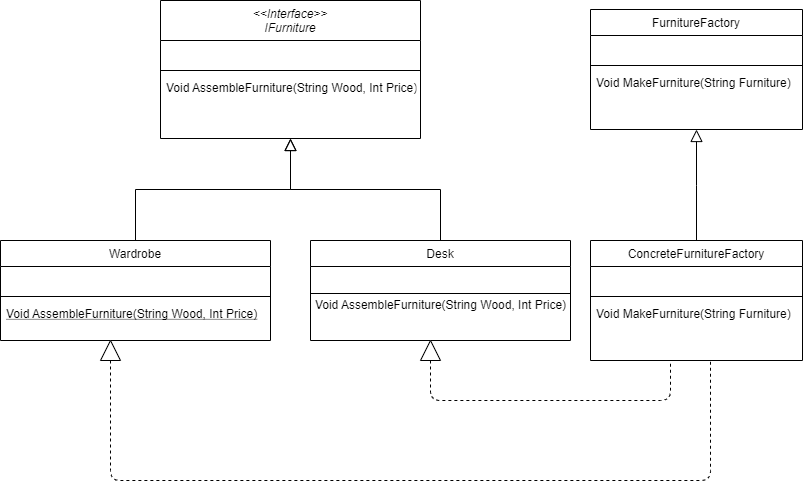

The diagram above was exported from draw.io. Its source (the exported page's mxGraphModel, read from the mxfile embedded in the PNG):
<mxGraphModel dx="782" dy="446" grid="1" gridSize="10" guides="1" tooltips="1" connect="1" arrows="1" fold="1" page="1" pageScale="1" pageWidth="827" pageHeight="1169" math="0" shadow="0">
  <root>
    <mxCell id="WIyWlLk6GJQsqaUBKTNV-0" />
    <mxCell id="WIyWlLk6GJQsqaUBKTNV-1" parent="WIyWlLk6GJQsqaUBKTNV-0" />
    <mxCell id="zkfFHV4jXpPFQw0GAbJ--0" value="&lt;&lt;Interface&gt;&gt;&#10;IFurniture" style="swimlane;fontStyle=2;align=center;verticalAlign=top;childLayout=stackLayout;horizontal=1;startSize=40;horizontalStack=0;resizeParent=1;resizeLast=0;collapsible=1;marginBottom=0;rounded=0;shadow=0;strokeWidth=1;" parent="WIyWlLk6GJQsqaUBKTNV-1" vertex="1">
      <mxGeometry x="170" y="120" width="260" height="138" as="geometry">
        <mxRectangle x="230" y="140" width="160" height="26" as="alternateBounds" />
      </mxGeometry>
    </mxCell>
    <mxCell id="zkfFHV4jXpPFQw0GAbJ--3" value="      " style="text;align=left;verticalAlign=top;spacingLeft=4;spacingRight=4;overflow=hidden;rotatable=0;points=[[0,0.5],[1,0.5]];portConstraint=eastwest;rounded=0;shadow=0;html=0;" parent="zkfFHV4jXpPFQw0GAbJ--0" vertex="1">
      <mxGeometry y="40" width="260" height="26" as="geometry" />
    </mxCell>
    <mxCell id="zkfFHV4jXpPFQw0GAbJ--4" value="" style="line;html=1;strokeWidth=1;align=left;verticalAlign=middle;spacingTop=-1;spacingLeft=3;spacingRight=3;rotatable=0;labelPosition=right;points=[];portConstraint=eastwest;" parent="zkfFHV4jXpPFQw0GAbJ--0" vertex="1">
      <mxGeometry y="66" width="260" height="8" as="geometry" />
    </mxCell>
    <mxCell id="zkfFHV4jXpPFQw0GAbJ--5" value="Void AssembleFurniture(String Wood, Int Price)" style="text;align=left;verticalAlign=top;spacingLeft=4;spacingRight=4;overflow=hidden;rotatable=0;points=[[0,0.5],[1,0.5]];portConstraint=eastwest;" parent="zkfFHV4jXpPFQw0GAbJ--0" vertex="1">
      <mxGeometry y="74" width="260" height="26" as="geometry" />
    </mxCell>
    <mxCell id="zkfFHV4jXpPFQw0GAbJ--6" value="Wardrobe" style="swimlane;fontStyle=0;align=center;verticalAlign=top;childLayout=stackLayout;horizontal=1;startSize=26;horizontalStack=0;resizeParent=1;resizeLast=0;collapsible=1;marginBottom=0;rounded=0;shadow=0;strokeWidth=1;" parent="WIyWlLk6GJQsqaUBKTNV-1" vertex="1">
      <mxGeometry x="10" y="360" width="270" height="100" as="geometry">
        <mxRectangle x="130" y="380" width="160" height="26" as="alternateBounds" />
      </mxGeometry>
    </mxCell>
    <mxCell id="zkfFHV4jXpPFQw0GAbJ--8" value="       " style="text;align=left;verticalAlign=top;spacingLeft=4;spacingRight=4;overflow=hidden;rotatable=0;points=[[0,0.5],[1,0.5]];portConstraint=eastwest;rounded=0;shadow=0;html=0;" parent="zkfFHV4jXpPFQw0GAbJ--6" vertex="1">
      <mxGeometry y="26" width="270" height="26" as="geometry" />
    </mxCell>
    <mxCell id="zkfFHV4jXpPFQw0GAbJ--9" value="" style="line;html=1;strokeWidth=1;align=left;verticalAlign=middle;spacingTop=-1;spacingLeft=3;spacingRight=3;rotatable=0;labelPosition=right;points=[];portConstraint=eastwest;" parent="zkfFHV4jXpPFQw0GAbJ--6" vertex="1">
      <mxGeometry y="52" width="270" height="8" as="geometry" />
    </mxCell>
    <mxCell id="zkfFHV4jXpPFQw0GAbJ--10" value="Void AssembleFurniture(String Wood, Int Price)" style="text;align=left;verticalAlign=top;spacingLeft=4;spacingRight=4;overflow=hidden;rotatable=0;points=[[0,0.5],[1,0.5]];portConstraint=eastwest;fontStyle=4" parent="zkfFHV4jXpPFQw0GAbJ--6" vertex="1">
      <mxGeometry y="60" width="270" height="26" as="geometry" />
    </mxCell>
    <mxCell id="zkfFHV4jXpPFQw0GAbJ--12" value="" style="endArrow=block;endSize=10;endFill=0;shadow=0;strokeWidth=1;rounded=0;edgeStyle=elbowEdgeStyle;elbow=vertical;" parent="WIyWlLk6GJQsqaUBKTNV-1" source="zkfFHV4jXpPFQw0GAbJ--6" target="zkfFHV4jXpPFQw0GAbJ--0" edge="1">
      <mxGeometry width="160" relative="1" as="geometry">
        <mxPoint x="200" y="203" as="sourcePoint" />
        <mxPoint x="200" y="203" as="targetPoint" />
      </mxGeometry>
    </mxCell>
    <mxCell id="zkfFHV4jXpPFQw0GAbJ--13" value="Desk" style="swimlane;fontStyle=0;align=center;verticalAlign=top;childLayout=stackLayout;horizontal=1;startSize=26;horizontalStack=0;resizeParent=1;resizeLast=0;collapsible=1;marginBottom=0;rounded=0;shadow=0;strokeWidth=1;" parent="WIyWlLk6GJQsqaUBKTNV-1" vertex="1">
      <mxGeometry x="320" y="360" width="260" height="100" as="geometry">
        <mxRectangle x="340" y="380" width="170" height="26" as="alternateBounds" />
      </mxGeometry>
    </mxCell>
    <mxCell id="zkfFHV4jXpPFQw0GAbJ--14" value="      " style="text;align=left;verticalAlign=top;spacingLeft=4;spacingRight=4;overflow=hidden;rotatable=0;points=[[0,0.5],[1,0.5]];portConstraint=eastwest;" parent="zkfFHV4jXpPFQw0GAbJ--13" vertex="1">
      <mxGeometry y="26" width="260" height="26" as="geometry" />
    </mxCell>
    <mxCell id="zkfFHV4jXpPFQw0GAbJ--15" value="" style="line;html=1;strokeWidth=1;align=left;verticalAlign=middle;spacingTop=-1;spacingLeft=3;spacingRight=3;rotatable=0;labelPosition=right;points=[];portConstraint=eastwest;" parent="zkfFHV4jXpPFQw0GAbJ--13" vertex="1">
      <mxGeometry y="52" width="260" height="2" as="geometry" />
    </mxCell>
    <mxCell id="Yp_L6A8Zt7Hu8Cvq1USg-11" value="&lt;span style=&quot;text-align: left&quot;&gt;Void&amp;nbsp;AssembleFurniture(String Wood, Int Price)&lt;/span&gt;" style="text;html=1;align=center;verticalAlign=middle;resizable=0;points=[];autosize=1;" vertex="1" parent="zkfFHV4jXpPFQw0GAbJ--13">
      <mxGeometry y="54" width="260" height="20" as="geometry" />
    </mxCell>
    <mxCell id="zkfFHV4jXpPFQw0GAbJ--16" value="" style="endArrow=block;endSize=10;endFill=0;shadow=0;strokeWidth=1;rounded=0;edgeStyle=elbowEdgeStyle;elbow=vertical;" parent="WIyWlLk6GJQsqaUBKTNV-1" source="zkfFHV4jXpPFQw0GAbJ--13" target="zkfFHV4jXpPFQw0GAbJ--0" edge="1">
      <mxGeometry width="160" relative="1" as="geometry">
        <mxPoint x="210" y="373" as="sourcePoint" />
        <mxPoint x="310" y="271" as="targetPoint" />
      </mxGeometry>
    </mxCell>
    <mxCell id="zkfFHV4jXpPFQw0GAbJ--17" value="ConcreteFurnitureFactory" style="swimlane;fontStyle=0;align=center;verticalAlign=top;childLayout=stackLayout;horizontal=1;startSize=26;horizontalStack=0;resizeParent=1;resizeLast=0;collapsible=1;marginBottom=0;rounded=0;shadow=0;strokeWidth=1;" parent="WIyWlLk6GJQsqaUBKTNV-1" vertex="1">
      <mxGeometry x="600" y="360" width="212" height="120" as="geometry">
        <mxRectangle x="550" y="140" width="160" height="26" as="alternateBounds" />
      </mxGeometry>
    </mxCell>
    <mxCell id="zkfFHV4jXpPFQw0GAbJ--18" value="    " style="text;align=left;verticalAlign=top;spacingLeft=4;spacingRight=4;overflow=hidden;rotatable=0;points=[[0,0.5],[1,0.5]];portConstraint=eastwest;" parent="zkfFHV4jXpPFQw0GAbJ--17" vertex="1">
      <mxGeometry y="26" width="212" height="26" as="geometry" />
    </mxCell>
    <mxCell id="zkfFHV4jXpPFQw0GAbJ--23" value="" style="line;html=1;strokeWidth=1;align=left;verticalAlign=middle;spacingTop=-1;spacingLeft=3;spacingRight=3;rotatable=0;labelPosition=right;points=[];portConstraint=eastwest;" parent="zkfFHV4jXpPFQw0GAbJ--17" vertex="1">
      <mxGeometry y="52" width="212" height="8" as="geometry" />
    </mxCell>
    <mxCell id="zkfFHV4jXpPFQw0GAbJ--24" value="Void MakeFurniture(String Furniture)" style="text;align=left;verticalAlign=top;spacingLeft=4;spacingRight=4;overflow=hidden;rotatable=0;points=[[0,0.5],[1,0.5]];portConstraint=eastwest;" parent="zkfFHV4jXpPFQw0GAbJ--17" vertex="1">
      <mxGeometry y="60" width="212" height="26" as="geometry" />
    </mxCell>
    <mxCell id="Yp_L6A8Zt7Hu8Cvq1USg-1" value="FurnitureFactory" style="swimlane;fontStyle=0;align=center;verticalAlign=top;childLayout=stackLayout;horizontal=1;startSize=26;horizontalStack=0;resizeParent=1;resizeLast=0;collapsible=1;marginBottom=0;rounded=0;shadow=0;strokeWidth=1;" vertex="1" parent="WIyWlLk6GJQsqaUBKTNV-1">
      <mxGeometry x="600" y="129" width="212" height="120" as="geometry">
        <mxRectangle x="550" y="140" width="160" height="26" as="alternateBounds" />
      </mxGeometry>
    </mxCell>
    <mxCell id="Yp_L6A8Zt7Hu8Cvq1USg-2" value="    " style="text;align=left;verticalAlign=top;spacingLeft=4;spacingRight=4;overflow=hidden;rotatable=0;points=[[0,0.5],[1,0.5]];portConstraint=eastwest;" vertex="1" parent="Yp_L6A8Zt7Hu8Cvq1USg-1">
      <mxGeometry y="26" width="212" height="26" as="geometry" />
    </mxCell>
    <mxCell id="Yp_L6A8Zt7Hu8Cvq1USg-3" value="" style="line;html=1;strokeWidth=1;align=left;verticalAlign=middle;spacingTop=-1;spacingLeft=3;spacingRight=3;rotatable=0;labelPosition=right;points=[];portConstraint=eastwest;" vertex="1" parent="Yp_L6A8Zt7Hu8Cvq1USg-1">
      <mxGeometry y="52" width="212" height="8" as="geometry" />
    </mxCell>
    <mxCell id="Yp_L6A8Zt7Hu8Cvq1USg-4" value="Void MakeFurniture(String Furniture)" style="text;align=left;verticalAlign=top;spacingLeft=4;spacingRight=4;overflow=hidden;rotatable=0;points=[[0,0.5],[1,0.5]];portConstraint=eastwest;" vertex="1" parent="Yp_L6A8Zt7Hu8Cvq1USg-1">
      <mxGeometry y="60" width="212" height="26" as="geometry" />
    </mxCell>
    <mxCell id="Yp_L6A8Zt7Hu8Cvq1USg-12" value="" style="endArrow=block;endSize=10;endFill=0;shadow=0;strokeWidth=1;rounded=0;edgeStyle=elbowEdgeStyle;elbow=vertical;entryX=0.5;entryY=1;entryDx=0;entryDy=0;exitX=0.5;exitY=0;exitDx=0;exitDy=0;" edge="1" parent="WIyWlLk6GJQsqaUBKTNV-1" source="zkfFHV4jXpPFQw0GAbJ--17" target="Yp_L6A8Zt7Hu8Cvq1USg-1">
      <mxGeometry width="160" relative="1" as="geometry">
        <mxPoint x="731" y="360" as="sourcePoint" />
        <mxPoint x="681" y="258" as="targetPoint" />
      </mxGeometry>
    </mxCell>
    <mxCell id="Yp_L6A8Zt7Hu8Cvq1USg-16" value="" style="endArrow=none;dashed=1;html=1;" edge="1" parent="WIyWlLk6GJQsqaUBKTNV-1" source="Yp_L6A8Zt7Hu8Cvq1USg-19">
      <mxGeometry width="50" height="50" relative="1" as="geometry">
        <mxPoint x="440" y="460" as="sourcePoint" />
        <mxPoint x="680" y="480" as="targetPoint" />
        <Array as="points">
          <mxPoint x="440" y="520" />
          <mxPoint x="680" y="520" />
        </Array>
      </mxGeometry>
    </mxCell>
    <mxCell id="Yp_L6A8Zt7Hu8Cvq1USg-19" value="" style="triangle;whiteSpace=wrap;html=1;rotation=-90;" vertex="1" parent="WIyWlLk6GJQsqaUBKTNV-1">
      <mxGeometry x="430" y="460" width="20" height="20" as="geometry" />
    </mxCell>
    <mxCell id="Yp_L6A8Zt7Hu8Cvq1USg-20" value="" style="endArrow=none;dashed=1;html=1;" edge="1" parent="WIyWlLk6GJQsqaUBKTNV-1" target="Yp_L6A8Zt7Hu8Cvq1USg-19">
      <mxGeometry width="50" height="50" relative="1" as="geometry">
        <mxPoint x="440" y="460" as="sourcePoint" />
        <mxPoint x="680" y="480" as="targetPoint" />
        <Array as="points" />
      </mxGeometry>
    </mxCell>
    <mxCell id="Yp_L6A8Zt7Hu8Cvq1USg-21" value="" style="endArrow=none;dashed=1;html=1;exitX=0;exitY=0.5;exitDx=0;exitDy=0;" edge="1" parent="WIyWlLk6GJQsqaUBKTNV-1" source="Yp_L6A8Zt7Hu8Cvq1USg-22">
      <mxGeometry width="50" height="50" relative="1" as="geometry">
        <mxPoint x="90" y="600" as="sourcePoint" />
        <mxPoint x="720" y="480" as="targetPoint" />
        <Array as="points">
          <mxPoint x="120" y="600" />
          <mxPoint x="720" y="600" />
        </Array>
      </mxGeometry>
    </mxCell>
    <mxCell id="Yp_L6A8Zt7Hu8Cvq1USg-22" value="" style="triangle;whiteSpace=wrap;html=1;rotation=-90;" vertex="1" parent="WIyWlLk6GJQsqaUBKTNV-1">
      <mxGeometry x="110" y="460" width="20" height="20" as="geometry" />
    </mxCell>
  </root>
</mxGraphModel>